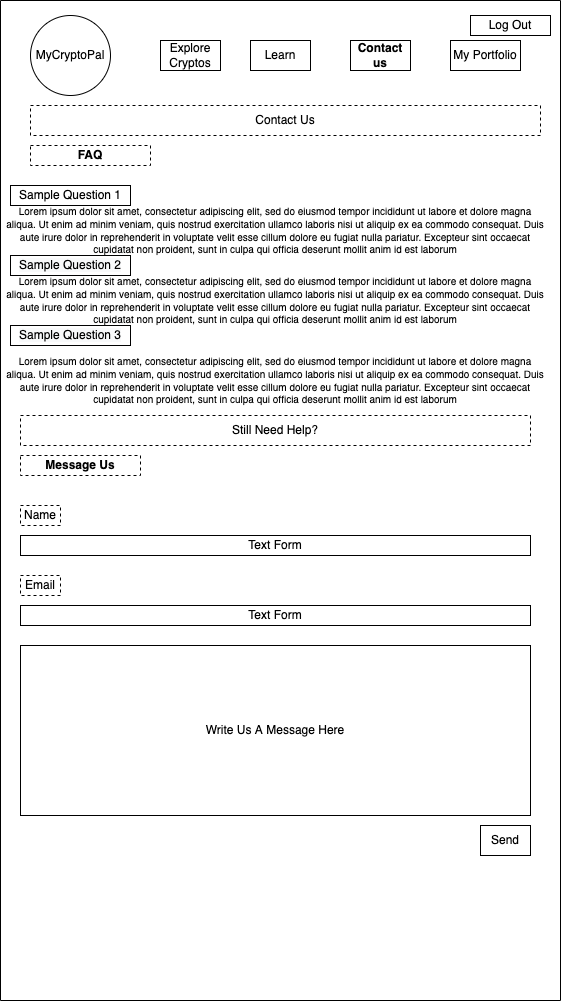

The diagram above was exported from draw.io. Its source (the exported page's mxGraphModel, read from the mxfile embedded in the PNG):
<mxGraphModel dx="1186" dy="589" grid="1" gridSize="10" guides="1" tooltips="1" connect="1" arrows="1" fold="1" page="1" pageScale="1" pageWidth="850" pageHeight="1100" math="0" shadow="0">
  <root>
    <mxCell id="0" />
    <mxCell id="1" parent="0" />
    <mxCell id="2" value="" style="rounded=0;whiteSpace=wrap;html=1;rotation=90;" vertex="1" parent="1">
      <mxGeometry x="-70" y="275" width="1000" height="560" as="geometry" />
    </mxCell>
    <mxCell id="3" value="Explore Cryptos" style="text;html=1;strokeColor=default;fillColor=none;align=center;verticalAlign=middle;whiteSpace=wrap;rounded=0;shadow=0;" vertex="1" parent="1">
      <mxGeometry x="310" y="95" width="60" height="30" as="geometry" />
    </mxCell>
    <mxCell id="4" value="Learn" style="text;html=1;strokeColor=default;fillColor=none;align=center;verticalAlign=middle;whiteSpace=wrap;rounded=0;shadow=0;" vertex="1" parent="1">
      <mxGeometry x="400" y="95" width="60" height="30" as="geometry" />
    </mxCell>
    <mxCell id="5" value="Contact us" style="text;html=1;strokeColor=default;fillColor=none;align=center;verticalAlign=middle;whiteSpace=wrap;rounded=0;shadow=0;fontStyle=1" vertex="1" parent="1">
      <mxGeometry x="500" y="95" width="60" height="30" as="geometry" />
    </mxCell>
    <mxCell id="6" value="Log Out" style="rounded=0;whiteSpace=wrap;html=1;" vertex="1" parent="1">
      <mxGeometry x="620" y="70" width="80" height="20" as="geometry" />
    </mxCell>
    <mxCell id="7" value="My Portfolio" style="text;html=1;strokeColor=default;fillColor=none;align=center;verticalAlign=middle;whiteSpace=wrap;rounded=0;shadow=0;" vertex="1" parent="1">
      <mxGeometry x="600" y="95" width="70" height="30" as="geometry" />
    </mxCell>
    <mxCell id="8" value="MyCryptoPal" style="ellipse;whiteSpace=wrap;html=1;aspect=fixed;fontFamily=Helvetica;" vertex="1" parent="1">
      <mxGeometry x="180" y="70" width="80" height="80" as="geometry" />
    </mxCell>
    <mxCell id="9" value="Contact Us" style="rounded=0;whiteSpace=wrap;html=1;dashed=1;" vertex="1" parent="1">
      <mxGeometry x="180" y="160" width="510" height="30" as="geometry" />
    </mxCell>
    <mxCell id="10" value="FAQ" style="rounded=0;whiteSpace=wrap;html=1;fontFamily=Helvetica;dashed=1;fontStyle=1" vertex="1" parent="1">
      <mxGeometry x="180" y="200" width="120" height="20" as="geometry" />
    </mxCell>
    <mxCell id="11" value="Sample Question 1" style="rounded=0;whiteSpace=wrap;html=1;fontFamily=Helvetica;" vertex="1" parent="1">
      <mxGeometry x="160" y="240" width="120" height="20" as="geometry" />
    </mxCell>
    <mxCell id="12" value="&lt;span style=&quot;color: rgb(0 , 0 , 0) ; font-family: &amp;#34;helvetica&amp;#34; ; font-size: 12px ; font-style: normal ; font-weight: 400 ; letter-spacing: normal ; text-align: center ; text-indent: 0px ; text-transform: none ; word-spacing: 0px ; background-color: rgb(248 , 249 , 250) ; display: inline ; float: none&quot;&gt;Sample Question 2&lt;/span&gt;" style="rounded=0;whiteSpace=wrap;html=1;fontFamily=Helvetica;" vertex="1" parent="1">
      <mxGeometry x="160" y="310" width="120" height="20" as="geometry" />
    </mxCell>
    <mxCell id="13" value="&lt;span style=&quot;color: rgb(0 , 0 , 0) ; font-family: &amp;#34;helvetica&amp;#34; ; font-size: 12px ; font-style: normal ; font-weight: 400 ; letter-spacing: normal ; text-align: center ; text-indent: 0px ; text-transform: none ; word-spacing: 0px ; background-color: rgb(248 , 249 , 250) ; display: inline ; float: none&quot;&gt;Sample Question 3&lt;/span&gt;" style="rounded=0;whiteSpace=wrap;html=1;fontFamily=Helvetica;" vertex="1" parent="1">
      <mxGeometry x="160" y="380" width="120" height="20" as="geometry" />
    </mxCell>
    <mxCell id="14" value="Still Need Help?" style="rounded=0;whiteSpace=wrap;html=1;dashed=1;" vertex="1" parent="1">
      <mxGeometry x="170" y="470" width="510" height="30" as="geometry" />
    </mxCell>
    <mxCell id="15" value="Name" style="rounded=0;whiteSpace=wrap;html=1;fontFamily=Helvetica;dashed=1;" vertex="1" parent="1">
      <mxGeometry x="170" y="560" width="40" height="20" as="geometry" />
    </mxCell>
    <mxCell id="16" value="&lt;b&gt;Message Us&lt;/b&gt;" style="rounded=0;whiteSpace=wrap;html=1;fontFamily=Helvetica;dashed=1;" vertex="1" parent="1">
      <mxGeometry x="170" y="510" width="120" height="20" as="geometry" />
    </mxCell>
    <mxCell id="17" value="Email" style="rounded=0;whiteSpace=wrap;html=1;fontFamily=Helvetica;dashed=1;" vertex="1" parent="1">
      <mxGeometry x="170" y="630" width="40" height="20" as="geometry" />
    </mxCell>
    <mxCell id="18" value="Write Us A Message Here" style="rounded=0;whiteSpace=wrap;html=1;fontFamily=Helvetica;" vertex="1" parent="1">
      <mxGeometry x="170" y="700" width="510" height="170" as="geometry" />
    </mxCell>
    <mxCell id="19" value="Send" style="rounded=0;whiteSpace=wrap;html=1;fontFamily=Helvetica;" vertex="1" parent="1">
      <mxGeometry x="630" y="880" width="50" height="30" as="geometry" />
    </mxCell>
    <mxCell id="20" value="Text Form" style="rounded=0;whiteSpace=wrap;html=1;fontFamily=Helvetica;" vertex="1" parent="1">
      <mxGeometry x="170" y="590" width="510" height="20" as="geometry" />
    </mxCell>
    <mxCell id="21" value="Text Form" style="rounded=0;whiteSpace=wrap;html=1;fontFamily=Helvetica;" vertex="1" parent="1">
      <mxGeometry x="170" y="660" width="510" height="20" as="geometry" />
    </mxCell>
    <mxCell id="22" value="&lt;span style=&quot;text-align: justify&quot;&gt;&lt;font style=&quot;font-size: 10px&quot;&gt;Lorem ipsum dolor sit amet, consectetur adipiscing elit, sed do eiusmod tempor incididunt ut labore et dolore magna aliqua. Ut enim ad minim veniam, quis nostrud exercitation ullamco laboris nisi ut aliquip ex ea commodo consequat. Duis aute irure dolor in reprehenderit in voluptate velit esse cillum dolore eu fugiat nulla pariatur. Excepteur sint occaecat cupidatat non proident, sunt in culpa qui officia deserunt mollit anim id est laborum&lt;/font&gt;&lt;/span&gt;" style="text;html=1;strokeColor=none;fillColor=none;align=center;verticalAlign=middle;whiteSpace=wrap;rounded=0;shadow=0;fontSize=8;" vertex="1" parent="1">
      <mxGeometry x="155" y="270" width="540" height="30" as="geometry" />
    </mxCell>
    <mxCell id="23" value="&lt;span style=&quot;text-align: justify&quot;&gt;&lt;font style=&quot;font-size: 10px&quot;&gt;Lorem ipsum dolor sit amet, consectetur adipiscing elit, sed do eiusmod tempor incididunt ut labore et dolore magna aliqua. Ut enim ad minim veniam, quis nostrud exercitation ullamco laboris nisi ut aliquip ex ea commodo consequat. Duis aute irure dolor in reprehenderit in voluptate velit esse cillum dolore eu fugiat nulla pariatur. Excepteur sint occaecat cupidatat non proident, sunt in culpa qui officia deserunt mollit anim id est laborum&lt;/font&gt;&lt;/span&gt;" style="text;html=1;strokeColor=none;fillColor=none;align=center;verticalAlign=middle;whiteSpace=wrap;rounded=0;shadow=0;fontSize=8;" vertex="1" parent="1">
      <mxGeometry x="155" y="340" width="540" height="30" as="geometry" />
    </mxCell>
    <mxCell id="24" value="&lt;span style=&quot;text-align: justify&quot;&gt;&lt;font style=&quot;font-size: 10px&quot;&gt;Lorem ipsum dolor sit amet, consectetur adipiscing elit, sed do eiusmod tempor incididunt ut labore et dolore magna aliqua. Ut enim ad minim veniam, quis nostrud exercitation ullamco laboris nisi ut aliquip ex ea commodo consequat. Duis aute irure dolor in reprehenderit in voluptate velit esse cillum dolore eu fugiat nulla pariatur. Excepteur sint occaecat cupidatat non proident, sunt in culpa qui officia deserunt mollit anim id est laborum&lt;/font&gt;&lt;/span&gt;" style="text;html=1;strokeColor=none;fillColor=none;align=center;verticalAlign=middle;whiteSpace=wrap;rounded=0;shadow=0;fontSize=8;" vertex="1" parent="1">
      <mxGeometry x="155" y="420" width="540" height="30" as="geometry" />
    </mxCell>
  </root>
</mxGraphModel>